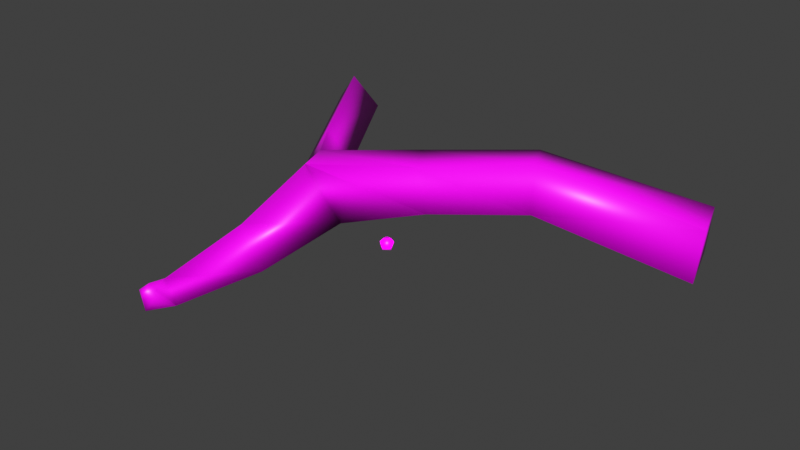 # Source: cave.blend  (saved by Blender 3.4.6; exported with 4.5.12 LTS)
import bpy
from mathutils import Matrix  # noqa: F401  (used for matrix-valued properties, if any)

bpy.ops.wm.read_factory_settings(use_empty=True)
scene = bpy.context.scene
scene.name = 'Scene'

# ---- collections
col_collection = bpy.data.collections.new('Collection'); scene.collection.children.link(col_collection)

# ---- images (referenced by path relative to the original .blend; pixels are not part of the script)
import os
ASSET_DIR = os.environ.get("B2B_ASSET_DIR", "")  # directory of the original .blend (textures are referenced by path, not embedded)
HERE = os.path.dirname(os.path.abspath(__file__))  # packed textures are extracted next to this script under _unpacked/

def load_image(name, relpath, width, height, colorspace="sRGB"):
    """Load a texture the original file referenced (path relative to the .blend, or extracted next to this script)."""
    p = next((c for c in (os.path.join(HERE, relpath), os.path.join(ASSET_DIR, relpath)) if relpath and os.path.exists(c)), "")
    if p:
        img = bpy.data.images.load(p, check_existing=True)
        img.name = name
    else:  # same state as the original file: an image datablock whose file is absent (Cycles renders it pink)
        img = bpy.data.images.new(name, width, height)
        img.source = "FILE"
        img.filepath = "//" + (relpath or name)
    img.colorspace_settings.name = colorspace
    return img
img_rock020_2k_normalgl_jpg = load_image('Rock020_2K_NormalGL.jpg', 'textures/Rock020_2K_NormalGL.jpg', 1024, 1024, 'Non-Color')
img_rock020_2k_displacement_jpg = load_image('Rock020_2K_Displacement.jpg', 'textures/Rock020_2K_Displacement.jpg', 1024, 1024, 'Non-Color')
img_rock020_2k_color_jpg = load_image('Rock020_2K_Color.jpg', 'textures/Rock020_2K_Color.jpg', 1024, 1024, 'sRGB')
img_rock020_2k_roughness_jpg = load_image('Rock020_2K_Roughness.jpg', 'textures/Rock020_2K_Roughness.jpg', 1024, 1024, 'Non-Color')
img_texturescom_nature_moss_1k_ao_tif = load_image('TexturesCom_Nature_Moss_1K_ao.tif', 'textures/TexturesCom_Nature_Moss_1K_ao.tif', 1024, 1024, 'sRGB')
img_texturescom_nature_moss_1k_albedo_tif = load_image('TexturesCom_Nature_Moss_1K_albedo.tif', 'textures/TexturesCom_Nature_Moss_1K_albedo.tif', 1024, 1024, 'sRGB')
img_bake = load_image('bake', '', 1024, 1024, 'sRGB')

# ---- materials (node trees are filled in below, after node groups)
mat_rock_outcrop_beach_old = bpy.data.materials.new('rock_outcrop_beach_old')
mat_rock_outcrop_beach_old.displacement_method = 'BOTH'
mat_rock_outcrop_beach_old.alpha_threshold = 0.0
mat_rock_outcrop_beach_old.use_backface_culling = True
mat_rock_outcrop_beach_old.line_color = (0.0, 0.0, 0.0, 1.0)

# ---- material node trees
mat_rock_outcrop_beach_old.use_nodes = True; mat_rock_outcrop_beach_old.node_tree.nodes.clear()
_N = mat_rock_outcrop_beach_old.node_tree.nodes; _L = mat_rock_outcrop_beach_old.node_tree.links
n0 = _N.new('NodeFrame'); n0.name = 'Frame.001'; n0.location = (-626, 542)
n0.label = 'Textures'
n0.width = 363
n1 = _N.new('NodeFrame'); n1.name = 'Frame'; n1.location = (-1270, 330)
n1.label = 'Mapping'
n1.width = 400
n2 = _N.new('ShaderNodeTexImage'); n2.name = 'Image Texture.003'; n2.location = (86, -602)
n2.label = 'Normal'
n2.image = img_rock020_2k_normalgl_jpg
n2.projection = 'BOX'
n2.projection_blend = 0.1
n3 = _N.new('NodeReroute'); n3.name = 'Reroute'; n3.location = (36, -598)
n3.width = 16
n3.socket_idname = 'NodeSocketVector'
n4 = _N.new('ShaderNodeHueSaturation'); n4.name = 'Hue Saturation Value'; n4.location = (-178, 325)
n4.inputs[2].default_value = 4.0
n5 = _N.new('ShaderNodeTexCoord'); n5.name = 'Texture Coordinate'; n5.location = (30, -30)
n6 = _N.new('ShaderNodeMapping'); n6.name = 'Mapping'; n6.location = (230, -30)
n7 = _N.new('ShaderNodeDisplacement'); n7.name = 'Displacement'; n7.location = (-52, -412)
n7.inputs[2].default_value = 0.5
n8 = _N.new('ShaderNodeTexImage'); n8.name = 'Image Texture'; n8.location = (86, -882)
n8.label = 'Displacement'
n8.image = img_rock020_2k_displacement_jpg
n8.projection = 'BOX'
n8.projection_blend = 0.1
n9 = _N.new('ShaderNodeTexImage'); n9.name = 'Image Texture.001'; n9.location = (93, -30)
n9.label = 'Base Color'
n9.image = img_rock020_2k_color_jpg
n9.projection = 'BOX'
n9.projection_blend = 0.1
n10 = _N.new('ShaderNodeMix'); n10.name = 'Mix.002'; n10.location = (1223, 139)
n10.data_type = 'RGBA'
n10.blend_type = 'MULTIPLY'
n10.inputs[0].default_value = 1.0
n11 = _N.new('ShaderNodeMix'); n11.name = 'Mix.003'; n11.location = (1516, -59)
n11.data_type = 'RGBA'
n11.inputs[7].default_value = (0.8062, 0.8062, 0.8062, 1.0)
n12 = _N.new('ShaderNodeAmbientOcclusion'); n12.name = 'Ambient Occlusion'; n12.location = (1159, 703)
n12.inputs[1].default_value = 4.8
n13 = _N.new('ShaderNodeValToRGB'); n13.name = 'ColorRamp.002'; n13.location = (1432, 760)
n13.color_ramp.interpolation = 'EASE'
while len(n13.color_ramp.elements) > 1: n13.color_ramp.elements.remove(n13.color_ramp.elements[-1])
n13.color_ramp.elements[0].position = 0.1664; n13.color_ramp.elements[0].color = (0.01597, 0.01597, 0.01597, 1.0)
_e = n13.color_ramp.elements.new(1.0); _e.color = (1.0, 1.0, 1.0, 1.0)
n14 = _N.new('ShaderNodeMix'); n14.name = 'Mix.004'; n14.location = (1754, 404)
n14.data_type = 'RGBA'
n14.blend_type = 'MULTIPLY'
n14.inputs[0].default_value = 1.0
n15 = _N.new('ShaderNodeValToRGB'); n15.name = 'ColorRamp'; n15.location = (-95, 656)
while len(n15.color_ramp.elements) > 1: n15.color_ramp.elements.remove(n15.color_ramp.elements[-1])
n15.color_ramp.elements[0].position = 0.5169; n15.color_ramp.elements[0].color = (0.0, 0.0, 0.0, 1.0)
_e = n15.color_ramp.elements.new(0.6992); _e.color = (1.0, 1.0, 1.0, 1.0)
n16 = _N.new('ShaderNodeMath'); n16.name = 'Math'; n16.location = (225, 538)
n16.operation = 'MULTIPLY'
n16.inputs[1].default_value = 8.0
n16.inputs[2].default_value = 0.0
n17 = _N.new('ShaderNodeMix'); n17.name = 'Mix'; n17.location = (445, 359)
n17.data_type = 'RGBA'
n18 = _N.new('ShaderNodeVectorMath'); n18.name = 'Vector Math'; n18.location = (425, 660)
n18.operation = 'DOT_PRODUCT'
n18.inputs[1].default_value = (0.0, 0.0, 1.0)
n19 = _N.new('ShaderNodeValToRGB'); n19.name = 'ColorRamp.001'; n19.location = (645, 603)
n19.color_ramp.interpolation = 'EASE'
while len(n19.color_ramp.elements) > 1: n19.color_ramp.elements.remove(n19.color_ramp.elements[-1])
n19.color_ramp.elements[0].position = 0.8068; n19.color_ramp.elements[0].color = (0.0, 0.0, 0.0, 1.0)
_e = n19.color_ramp.elements.new(1.0); _e.color = (1.0, 1.0, 1.0, 1.0)
n20 = _N.new('ShaderNodeMix'); n20.name = 'Mix.001'; n20.location = (1550, 212)
n20.data_type = 'RGBA'
n21 = _N.new('ShaderNodeNewGeometry'); n21.name = 'Geometry'; n21.location = (-340, 785)
n22 = _N.new('ShaderNodeNormalMap'); n22.name = 'Normal Map'; n22.location = (-240, -60)
n23 = _N.new('ShaderNodeTexImage'); n23.name = 'Image Texture.002'; n23.location = (93, -322)
n23.label = 'Roughness'
n23.image = img_rock020_2k_roughness_jpg
n23.projection = 'BOX'
n23.projection_blend = 0.1
n24 = _N.new('ShaderNodeTexImage'); n24.name = 'Image Texture.004'; n24.location = (894, 0)
n24.image = img_texturescom_nature_moss_1k_ao_tif
n24.projection = 'BOX'
n24.projection_blend = 0.1
n25 = _N.new('ShaderNodeTexImage'); n25.name = 'Image Texture.005'; n25.location = (890, 319)
n25.image = img_texturescom_nature_moss_1k_albedo_tif
n25.projection = 'BOX'
n25.projection_blend = 0.1
n26 = _N.new('ShaderNodeTexCoord'); n26.name = 'Texture Coordinate.001'; n26.location = (565, -109)
n27 = _N.new('ShaderNodeBsdfPrincipled'); n27.name = 'Principled BSDF'; n27.location = (2314, 480)
n27.distribution = 'GGX'
n27.subsurface_method = 'BURLEY'
n27.inputs[2].default_value = 0.4
n27.inputs[3].default_value = 1.45
n27.inputs[27].default_value = (0.0, 0.0, 0.0, 1.0)
n27.inputs[28].default_value = 1.0
n28 = _N.new('ShaderNodeOutputMaterial'); n28.name = 'Material Output'; n28.location = (2670, 512)
n29 = _N.new('ShaderNodeTexImage'); n29.name = 'Image Texture.006'; n29.location = (2028, 669)
n29.image = img_bake
n2.parent = n0
n3.parent = n0
n5.parent = n1
n6.parent = n1
n8.parent = n0
n9.parent = n0
n23.parent = n0
_L.new(n8.outputs[0], n7.inputs[0])
_L.new(n9.outputs[0], n4.inputs[4])
_L.new(n2.outputs[0], n22.inputs[1])
_L.new(n3.outputs[0], n9.inputs[0])
_L.new(n3.outputs[0], n23.inputs[0])
_L.new(n3.outputs[0], n2.inputs[0])
_L.new(n3.outputs[0], n8.inputs[0])
_L.new(n6.outputs[0], n3.inputs[0])
_L.new(n21.outputs[7], n15.inputs[0])
_L.new(n17.outputs[2], n20.inputs[6])
_L.new(n4.outputs[0], n17.inputs[7])
_L.new(n15.outputs[0], n16.inputs[0])
_L.new(n16.outputs[0], n17.inputs[0])
_L.new(n27.outputs[0], n28.inputs[0])
_L.new(n5.outputs[0], n6.inputs[0])
_L.new(n9.outputs[0], n17.inputs[6])
_L.new(n21.outputs[1], n18.inputs[0])
_L.new(n18.outputs[1], n19.inputs[0])
_L.new(n19.outputs[0], n20.inputs[0])
_L.new(n25.outputs[0], n10.inputs[6])
_L.new(n24.outputs[0], n10.inputs[7])
_L.new(n10.outputs[2], n20.inputs[7])
_L.new(n23.outputs[0], n11.inputs[6])
_L.new(n19.outputs[0], n11.inputs[0])
_L.new(n12.outputs[0], n13.inputs[0])
_L.new(n13.outputs[0], n14.inputs[7])
_L.new(n20.outputs[2], n14.inputs[6])
_L.new(n14.outputs[2], n27.inputs[0])
_L.new(n26.outputs[0], n24.inputs[0])
_L.new(n26.outputs[0], n25.inputs[0])
n28.is_active_output = True

# ---- world
world_world = bpy.data.worlds.new('World'); scene.world = world_world
world_world.use_nodes = True; world_world.node_tree.nodes.clear()
_N = world_world.node_tree.nodes; _L = world_world.node_tree.links
n0 = _N.new('ShaderNodeOutputWorld'); n0.name = 'World Output'; n0.location = (300, 300)
n1 = _N.new('ShaderNodeBackground'); n1.name = 'Background'; n1.location = (10, 300)
n1.inputs[0].default_value = (0.05088, 0.05088, 0.05088, 1.0)
_L.new(n1.outputs[0], n0.inputs[0])
n0.is_active_output = True
world_world.color = (0.05088, 0.05088, 0.05088)
world_world.use_sun_shadow = False
world_world.sun_shadow_jitter_overblur = 0.0

# ---- meshes
me_cave = bpy.data.meshes.new('cave')
me_cave.from_pydata([(0.1219, -0.417, -0.9355), (1.028, -0.3379, -0.5412), (-0.003604, -1.082, -0.5412), (-1.03, -0.331, -0.5412), (-1.101, 0.8286, -0.8064), (1.107, 0.8213, -0.8064), (0.6332, -0.8777, 0.5412), (-0.6391, -0.8735, 0.5412), (-1.028, 0.3379, 0.5412), (0.003937, 1.184, 1.072), (1.03, 0.331, 0.5412), (3.179e-09, -1.197e-08, 1.21), (-1.35, 10.36, 0.6283), (3.13, 10.7, 0.5614), (1.002, 9.817, 4.419), (0.523, 5.648, 2.333), (-1.225, 5.579, -0.5592), (2.184, 5.704, -0.5846), (-6.428, 21.23, 2.709), (-3.38, 21.47, 2.664), (-4.827, 20.86, 5.288), (11.53, 17.32, 5.831), (12.03, 16.7, 2.879), (13.27, 13.72, 3.16), (-0.5293, 12.8, 4.041), (-2.129, 13.17, 1.462), (12.77, 14.34, 6.113), (0.9183, 13.4, 1.417), (-1.553, 14.72, 4.338), (-0.1056, 15.32, 1.714), (-3.153, 15.09, 1.759), (6.475, 15.05, 2.148), (5.502, 15.06, 4.936), (6.877, 12.16, 4.858), (7.85, 12.15, 2.07), (21.51, 15.31, 1.545), (20.58, 18.41, 1.635), (21.1, 19.0, 4.591), (22.02, 15.9, 4.501)], [], [(0, 2, 1), (1, 5, 0), (0, 3, 2), (0, 4, 3), (0, 5, 4), (1, 10, 5), (2, 6, 1), (3, 7, 2), (4, 8, 3), (16, 12, 14, 15), (1, 6, 10), (2, 7, 6), (3, 8, 7), (4, 9, 8), (5, 10, 9), (6, 11, 10), (7, 11, 6), (8, 11, 7), (9, 11, 8), (10, 11, 9), (30, 18, 20, 28), (15, 14, 13, 17), (17, 13, 12, 16), (5, 17, 16, 4), (9, 15, 17, 5), (4, 16, 15, 9), (19, 20, 18), (28, 20, 19, 29), (29, 19, 18, 30), (13, 27, 25, 12), (26, 21, 37, 38), (32, 21, 26, 33), (12, 25, 24, 14), (31, 22, 21, 32), (33, 26, 23, 34), (34, 23, 22, 31), (27, 29, 30, 25), (24, 28, 29, 27), (25, 30, 28, 24), (13, 34, 31, 27), (14, 33, 34, 13), (27, 31, 32, 24), (24, 32, 33, 14), (38, 37, 36, 35), (21, 22, 36, 37), (22, 23, 35, 36), (23, 26, 38, 35)])
me_cave.polygons.foreach_set('use_smooth', [True] * 47)
_uv = me_cave.uv_layers.new(name='UVMap')
_uv.uv.foreach_set('vector', [0.337, 0.8382, 0.3477, 0.8605, 0.3041, 0.8432, 0.3041, 0.8432, 0.2907, 0.8027, 0.337, 0.8382, 0.337, 0.8382, 0.3777, 0.8244, 0.3477, 0.8605, 0.337, 0.8382, 0.3696, 0.7825, 0.3777, 0.8244, 0.337, 0.8382, 0.2907, 0.8027, 0.3696, 0.7825, 0.2096, 0.8111, 0.2598, 0.8153, 0.2035, 0.8297, 0.2035, 0.7587, 0.2533, 0.7838, 0.2096, 0.8111, 0.2088, 0.7392, 0.2061, 0.6896, 0.2364, 0.7076, 0.1747, 0.7686, 0.1642, 0.7176, 0.2088, 0.7392, 0.8256, 0.1724, 0.7974, 0.3503, 0.633, 0.3337, 0.7019, 0.1773, 0.2096, 0.8111, 0.2533, 0.7838, 0.2598, 0.8153, 0.2035, 0.7587, 0.25, 0.7304, 0.2533, 0.7838, 0.2088, 0.7392, 0.1642, 0.7176, 0.2061, 0.6896, 0.03249, 0.1158, 0.03249, 0.2028, 0.001321, 0.1592, 0.02352, 0.1219, 0.001069, 0.04561, 0.02352, 0.001151, 0.2611, 0.9055, 0.2456, 0.8637, 0.291, 0.8641, 0.2126, 0.8897, 0.2456, 0.8637, 0.2611, 0.9055, 0.1642, 0.7176, 0.1642, 0.6725, 0.2061, 0.6896, 0.2607, 0.8186, 0.2456, 0.8637, 0.2126, 0.8387, 0.291, 0.8641, 0.2456, 0.8637, 0.2607, 0.8186, 0.796, 0.5404, 0.8256, 0.7922, 0.7138, 0.7809, 0.6841, 0.5291, 0.0987, 0.9172, 0.0138, 0.843, 0.1709, 0.7716, 0.2189, 0.8683, 0.2081, 0.6375, 0.1297, 0.4661, 0.2931, 0.4381, 0.3312, 0.6112, 0.2907, 0.8027, 0.2081, 0.6375, 0.3312, 0.6112, 0.3696, 0.7825, 0.6762, 0.8138, 0.893, 0.7877, 0.9163, 0.8771, 0.6725, 0.8771, 0.8221, 0.001211, 0.8256, 0.1724, 0.7019, 0.1773, 0.7429, 0.01561, 0.3048, 0.9652, 0.3048, 0.8506, 0.3993, 0.9073, 0.6607, 0.9148, 0.997, 0.9148, 0.9854, 0.999, 0.649, 0.999, 0.2043, 0.2706, 0.2665, 0.0204, 0.3777, 0.001292, 0.3155, 0.2515, 0.1297, 0.4661, 0.1849, 0.3489, 0.2961, 0.3298, 0.2931, 0.4381, 0.5291, 0.5648, 0.6472, 0.5522, 0.608, 0.9111, 0.4886, 0.9121, 0.6285, 0.3186, 0.6472, 0.5522, 0.5291, 0.5648, 0.5115, 0.3376, 0.7974, 0.3503, 0.7867, 0.4616, 0.6749, 0.4504, 0.633, 0.3337, 0.4662, 0.2729, 0.4415, 0.4872, 0.3326, 0.4786, 0.3628, 0.2403, 0.02281, 0.5987, 0.0009766, 0.3516, 0.1178, 0.3532, 0.1347, 0.5752, 0.8359, 0.5209, 0.8445, 0.3122, 0.9624, 0.3297, 0.9527, 0.544, 0.1849, 0.3489, 0.2043, 0.2706, 0.3155, 0.2515, 0.2961, 0.3298, 0.5555, 0.9148, 0.6607, 0.9148, 0.649, 0.999, 0.5439, 0.999, 0.7867, 0.4616, 0.796, 0.5404, 0.6841, 0.5291, 0.6749, 0.4504, 0.8253, 0.7029, 0.8359, 0.5209, 0.9527, 0.544, 0.9431, 0.7584, 0.0138, 0.843, 0.02281, 0.5987, 0.1347, 0.5752, 0.1709, 0.7716, 0.4908, 0.0586, 0.4662, 0.2729, 0.3628, 0.2403, 0.393, 0.001891, 0.6098, 0.08492, 0.6285, 0.3186, 0.5115, 0.3376, 0.4886, 0.1073, 0.04112, 0.9207, 0.3014, 0.9207, 0.2615, 0.9708, 0.001231, 0.9708, 0.3326, 0.4786, 0.4415, 0.4872, 0.4908, 0.8058, 0.382, 0.8322, 0.9624, 0.3297, 0.8445, 0.3122, 0.8253, 0.0009766, 0.9452, 0.006069, 0.1178, 0.3532, 0.0009766, 0.3516, 0.1072, 0.001354, 0.2189, 0.03987])
me_cave.materials.append(mat_rock_outcrop_beach_old)
me_cave.use_remesh_preserve_volume = False
me_cave.use_remesh_preserve_attributes = False
me_cave.use_mirror_vertex_groups = False
me_cave.update()
me_cave_002 = bpy.data.meshes.new('cave.002')
me_cave_002.from_pydata([(0.1256, -0.4296, -0.9703), (1.065, -0.3476, -0.5617), (-0.004443, -1.119, -0.5617), (-1.069, -0.3405, -0.5617), (-0.6158, 0.7643, -0.56), (0.697, 0.7599, -0.56), (0.6556, -0.9071, 0.56), (-0.6631, -0.9027, 0.56), (-1.066, 0.3527, 0.56), (0.04133, 0.9754, 0.5567), (1.067, 0.3456, 0.56), (-0.0007078, 0.002562, 1.253)], [], [(0, 1, 2), (1, 0, 5), (0, 2, 3), (0, 3, 4), (0, 4, 5), (1, 5, 10), (2, 1, 6), (3, 2, 7), (4, 3, 8), (1, 10, 6), (2, 6, 7), (3, 7, 8), (4, 8, 9), (5, 9, 10), (6, 10, 11), (7, 6, 11), (8, 7, 11), (9, 8, 11), (10, 9, 11), (5, 4, 9)])
me_cave_002.polygons.foreach_set('use_smooth', [True] * 20)
_uv = me_cave_002.uv_layers.new(name='UVMap')
_uv.uv.foreach_set('vector', [0.7759, 0.4082, 0.7833, 0.1632, 0.925, 0.4609, 0.8273, 0.4588, 0.8627, 0.6959, 0.5972, 0.5531, 0.8627, 0.6959, 0.9884, 0.7243, 0.8273, 0.9919, 0.8627, 0.6959, 0.8273, 0.9919, 0.5972, 0.8811, 0.8627, 0.6959, 0.5972, 0.8811, 0.5972, 0.5531, 0.8702, 0.2812, 0.7465, 0.04812, 0.9942, 0.007127, 0.3096, 0.7761, 0.5485, 0.5828, 0.5713, 0.9229, 0.2553, 0.4537, 0.03336, 0.5605, 0.0009766, 0.2808, 0.5201, 0.2573, 0.5392, 0.01518, 0.7678, 0.1028, 0.8532, 0.465, 0.9965, 0.5486, 0.8919, 0.691, 0.4803, 0.01305, 0.5111, 0.279, 0.2692, 0.1146, 0.2553, 0.4537, 0.0009766, 0.2808, 0.2553, 0.108, 0.5201, 0.2573, 0.7678, 0.1028, 0.7678, 0.4314, 0.4367, 0.6677, 0.227, 0.7952, 0.28, 0.488, 0.5111, 0.279, 0.4803, 0.5449, 0.2692, 0.4433, 0.2692, 0.1146, 0.5111, 0.279, 0.2692, 0.4433, 0.2553, 0.108, 0.0009766, 0.2808, 0.03336, 0.001149, 0.227, 0.7952, 0.01272, 0.9083, 0.009637, 0.6171, 0.28, 0.488, 0.227, 0.7952, 0.009637, 0.6171, 0.5382, 0.5527, 0.5201, 0.2573, 0.7678, 0.4314])
me_cave_002.materials.append(mat_rock_outcrop_beach_old)
me_cave_002.use_remesh_preserve_volume = False
me_cave_002.use_remesh_preserve_attributes = False
me_cave_002.use_mirror_vertex_groups = False
me_cave_002.update()

# ---- objects
ob_cave = bpy.data.objects.new('cave', me_cave)
ob_cave_rock_1 = bpy.data.objects.new('cave_rock_1', me_cave_002)

# ---- transforms, parenting, visibility, modifiers, constraints
ob_cave.location = (0.0, 0.0, 0.0)
ob_cave.lock_rotations_4d = False
ob_cave.empty_display_type = 'ARROWS'
ob_cave.lineart.crease_threshold = 0.0
_vg = ob_cave.vertex_groups.new(name='floor')
_vg.add([0, 4, 5, 12, 13, 16, 17, 18, 19, 22, 23, 25, 27, 29, 30, 31, 34, 35, 36], 1.0, 'REPLACE')
_m = ob_cave.modifiers.new('Multires', 'MULTIRES')
_m.levels = 3
_m.sculpt_levels = 3
_m.render_levels = 3
_m = ob_cave.modifiers.new('Displace', 'DISPLACE')
_m.vertex_group = 'floor'
_m.strength = 1.36
_m.invert_vertex_group = True
_m = ob_cave.modifiers.new('Displace.001', 'DISPLACE')
_m.strength = 0.15
ob_cave_rock_1.location = (8.635, 8.133, 2.333)
ob_cave_rock_1.scale = (0.2031, 0.2031, 0.2031)
ob_cave_rock_1.lock_rotations_4d = False
ob_cave_rock_1.empty_display_type = 'ARROWS'
ob_cave_rock_1.lineart.crease_threshold = 0.0
_vg = ob_cave_rock_1.vertex_groups.new(name='floor')
_vg.add([0, 4, 5], 1.0, 'REPLACE')
_m = ob_cave_rock_1.modifiers.new('Multires', 'MULTIRES')
_m.levels = 3
_m.sculpt_levels = 3
_m.render_levels = 3
_m = ob_cave_rock_1.modifiers.new('Displace', 'DISPLACE')
_m.vertex_group = 'floor'
_m.strength = 1.36
_m.invert_vertex_group = True
_m = ob_cave_rock_1.modifiers.new('Displace.001', 'DISPLACE')
_m.strength = 0.15

# ---- collection membership
col_collection.objects.link(ob_cave)
col_collection.objects.link(ob_cave_rock_1)

# ---- scene / render settings (as saved in the file)
scene.frame_start = 1; scene.frame_end = 250; scene.frame_set(5)
scene.render.engine = 'CYCLES'
scene.render.image_settings.file_format = 'TARGA'
scene.cycles.samples = 64
scene.cycles.sampling_pattern = 'TABULATED_SOBOL'
scene.cycles.use_adaptive_sampling = False
scene.cycles.use_light_tree = False
scene.cycles.bake_type = 'DIFFUSE'
scene.view_settings.view_transform = 'Standard'
bpy.context.view_layer.update()

# ---- added for rendering (the .blend has no active camera and no usable light): camera, sun
cam_auto = bpy.data.cameras.new('AutoCamera')
cam_auto.lens = 50.0
cam_auto.sensor_width = 36.0
cam_auto.clip_end = 1000.0
ob_auto_camera = bpy.data.objects.new('AutoCamera', cam_auto)
scene.collection.objects.link(ob_auto_camera)
ob_auto_camera.location = (39.9402, -28.4482, 28.0224)
ob_auto_camera.rotation_euler = (1.09748, -7.21219e-08, 0.694738)
scene.camera = ob_auto_camera
light_auto_sun = bpy.data.lights.new('AutoSun', 'SUN')
light_auto_sun.energy = 3.0
light_auto_sun.angle = 0.0523599
ob_auto_sun = bpy.data.objects.new('AutoSun', light_auto_sun)
scene.collection.objects.link(ob_auto_sun)
ob_auto_sun.rotation_euler = (0.872665, 0.174533, 0.523599)
bpy.context.view_layer.update()
